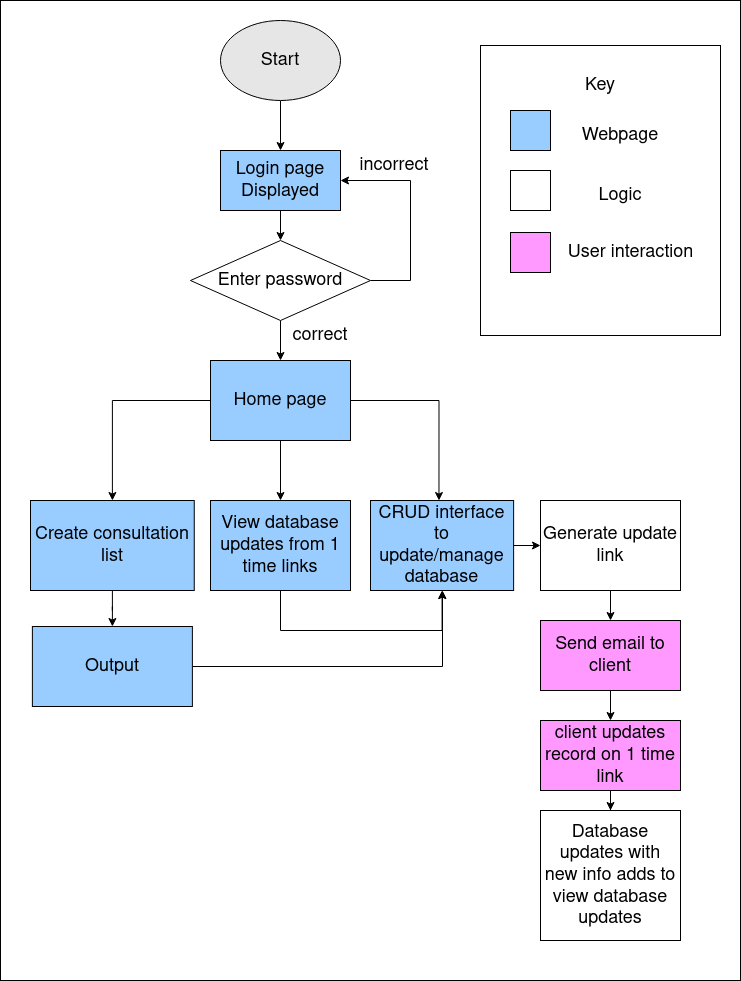

The diagram above was exported from draw.io. Its source (the exported page's mxGraphModel, read from the mxfile embedded in the PNG):
<mxGraphModel dx="2249" dy="749" grid="1" gridSize="10" guides="1" tooltips="1" connect="1" arrows="1" fold="1" page="1" pageScale="1" pageWidth="827" pageHeight="1169" math="0" shadow="0">
  <root>
    <mxCell id="0" />
    <mxCell id="1" parent="0" />
    <mxCell id="bE497TkdkG2mrn3JYzus-1" value="" style="rounded=0;whiteSpace=wrap;html=1;" vertex="1" parent="1">
      <mxGeometry x="-50" y="30" width="740" height="980" as="geometry" />
    </mxCell>
    <mxCell id="OKffm2gAdeR7MBYt5vDp-3" style="edgeStyle=orthogonalEdgeStyle;rounded=0;orthogonalLoop=1;jettySize=auto;html=1;entryX=0.5;entryY=0;entryDx=0;entryDy=0;fontSize=18;" parent="1" source="OKffm2gAdeR7MBYt5vDp-1" target="OKffm2gAdeR7MBYt5vDp-2" edge="1">
      <mxGeometry relative="1" as="geometry" />
    </mxCell>
    <mxCell id="OKffm2gAdeR7MBYt5vDp-1" value="Start" style="ellipse;whiteSpace=wrap;html=1;fontSize=18;fillColor=#E6E6E6;" parent="1" vertex="1">
      <mxGeometry x="170" y="50" width="120" height="80" as="geometry" />
    </mxCell>
    <mxCell id="OKffm2gAdeR7MBYt5vDp-5" style="edgeStyle=orthogonalEdgeStyle;rounded=0;orthogonalLoop=1;jettySize=auto;html=1;entryX=0.5;entryY=0;entryDx=0;entryDy=0;fontSize=18;" parent="1" source="OKffm2gAdeR7MBYt5vDp-2" edge="1">
      <mxGeometry relative="1" as="geometry">
        <mxPoint x="230" y="270" as="targetPoint" />
      </mxGeometry>
    </mxCell>
    <mxCell id="OKffm2gAdeR7MBYt5vDp-2" value="Login page Displayed" style="rounded=0;whiteSpace=wrap;html=1;fontSize=18;fillColor=#99CCFF;" parent="1" vertex="1">
      <mxGeometry x="170" y="180" width="120" height="60" as="geometry" />
    </mxCell>
    <mxCell id="OKffm2gAdeR7MBYt5vDp-7" style="edgeStyle=orthogonalEdgeStyle;rounded=0;orthogonalLoop=1;jettySize=auto;html=1;exitX=0.5;exitY=1;exitDx=0;exitDy=0;fontSize=18;" parent="1" edge="1">
      <mxGeometry relative="1" as="geometry">
        <mxPoint x="230" y="390" as="targetPoint" />
        <mxPoint x="230" y="350" as="sourcePoint" />
      </mxGeometry>
    </mxCell>
    <mxCell id="OKffm2gAdeR7MBYt5vDp-8" value="correct" style="text;html=1;strokeColor=none;fillColor=none;align=center;verticalAlign=middle;whiteSpace=wrap;rounded=0;fontSize=18;" parent="1" vertex="1">
      <mxGeometry x="240" y="350" width="60" height="30" as="geometry" />
    </mxCell>
    <mxCell id="OKffm2gAdeR7MBYt5vDp-23" style="edgeStyle=orthogonalEdgeStyle;rounded=0;orthogonalLoop=1;jettySize=auto;html=1;entryX=0.5;entryY=0;entryDx=0;entryDy=0;fontSize=18;" parent="1" source="OKffm2gAdeR7MBYt5vDp-10" target="OKffm2gAdeR7MBYt5vDp-22" edge="1">
      <mxGeometry relative="1" as="geometry" />
    </mxCell>
    <mxCell id="OKffm2gAdeR7MBYt5vDp-10" value="Generate update link" style="rounded=0;whiteSpace=wrap;html=1;fontSize=18;" parent="1" vertex="1">
      <mxGeometry x="490" y="530" width="140" height="90" as="geometry" />
    </mxCell>
    <mxCell id="OKffm2gAdeR7MBYt5vDp-15" style="edgeStyle=orthogonalEdgeStyle;rounded=0;orthogonalLoop=1;jettySize=auto;html=1;fontSize=18;" parent="1" source="OKffm2gAdeR7MBYt5vDp-11" target="OKffm2gAdeR7MBYt5vDp-12" edge="1">
      <mxGeometry relative="1" as="geometry" />
    </mxCell>
    <mxCell id="OKffm2gAdeR7MBYt5vDp-16" style="edgeStyle=orthogonalEdgeStyle;rounded=0;orthogonalLoop=1;jettySize=auto;html=1;entryX=0.5;entryY=0;entryDx=0;entryDy=0;fontSize=18;" parent="1" source="OKffm2gAdeR7MBYt5vDp-11" target="OKffm2gAdeR7MBYt5vDp-13" edge="1">
      <mxGeometry relative="1" as="geometry" />
    </mxCell>
    <mxCell id="OKffm2gAdeR7MBYt5vDp-17" style="edgeStyle=orthogonalEdgeStyle;rounded=0;orthogonalLoop=1;jettySize=auto;html=1;fontSize=18;" parent="1" source="OKffm2gAdeR7MBYt5vDp-11" edge="1">
      <mxGeometry relative="1" as="geometry">
        <mxPoint x="388.47058823529414" y="530" as="targetPoint" />
      </mxGeometry>
    </mxCell>
    <mxCell id="OKffm2gAdeR7MBYt5vDp-11" value="Home page" style="rounded=0;whiteSpace=wrap;html=1;fontSize=18;fillColor=#99CCFF;" parent="1" vertex="1">
      <mxGeometry x="160" y="390" width="140" height="80" as="geometry" />
    </mxCell>
    <mxCell id="OKffm2gAdeR7MBYt5vDp-33" value="" style="edgeStyle=orthogonalEdgeStyle;rounded=0;orthogonalLoop=1;jettySize=auto;html=1;fontSize=18;" parent="1" source="OKffm2gAdeR7MBYt5vDp-12" target="OKffm2gAdeR7MBYt5vDp-32" edge="1">
      <mxGeometry relative="1" as="geometry" />
    </mxCell>
    <mxCell id="OKffm2gAdeR7MBYt5vDp-12" value="Create consultation list" style="rounded=0;whiteSpace=wrap;html=1;fontSize=18;fillColor=#99CCFF;" parent="1" vertex="1">
      <mxGeometry x="-20" y="530" width="163.75" height="90" as="geometry" />
    </mxCell>
    <mxCell id="OKffm2gAdeR7MBYt5vDp-46" style="edgeStyle=orthogonalEdgeStyle;rounded=0;orthogonalLoop=1;jettySize=auto;html=1;entryX=0.5;entryY=1;entryDx=0;entryDy=0;fontSize=18;" parent="1" source="OKffm2gAdeR7MBYt5vDp-13" target="OKffm2gAdeR7MBYt5vDp-29" edge="1">
      <mxGeometry relative="1" as="geometry">
        <Array as="points">
          <mxPoint x="230" y="660" />
          <mxPoint x="392" y="660" />
        </Array>
      </mxGeometry>
    </mxCell>
    <mxCell id="OKffm2gAdeR7MBYt5vDp-13" value="View database updates from 1 time links" style="rounded=0;whiteSpace=wrap;html=1;fontSize=18;fillColor=#99CCFF;" parent="1" vertex="1">
      <mxGeometry x="160" y="530" width="140" height="90" as="geometry" />
    </mxCell>
    <mxCell id="OKffm2gAdeR7MBYt5vDp-28" style="edgeStyle=orthogonalEdgeStyle;rounded=0;orthogonalLoop=1;jettySize=auto;html=1;fontSize=18;" parent="1" target="OKffm2gAdeR7MBYt5vDp-10" edge="1">
      <mxGeometry relative="1" as="geometry">
        <mxPoint x="460" y="575" as="sourcePoint" />
      </mxGeometry>
    </mxCell>
    <mxCell id="OKffm2gAdeR7MBYt5vDp-19" style="edgeStyle=orthogonalEdgeStyle;rounded=0;orthogonalLoop=1;jettySize=auto;html=1;fontSize=18;entryX=1;entryY=0.5;entryDx=0;entryDy=0;" parent="1" source="OKffm2gAdeR7MBYt5vDp-18" target="OKffm2gAdeR7MBYt5vDp-2" edge="1">
      <mxGeometry relative="1" as="geometry">
        <mxPoint x="340" y="230" as="targetPoint" />
        <Array as="points">
          <mxPoint x="360" y="310" />
          <mxPoint x="360" y="210" />
        </Array>
      </mxGeometry>
    </mxCell>
    <mxCell id="OKffm2gAdeR7MBYt5vDp-18" value="Enter password" style="rhombus;whiteSpace=wrap;html=1;fontSize=18;fillColor=#FFFFFF;" parent="1" vertex="1">
      <mxGeometry x="140" y="270" width="180" height="80" as="geometry" />
    </mxCell>
    <mxCell id="OKffm2gAdeR7MBYt5vDp-20" value="incorrect" style="text;html=1;strokeColor=none;fillColor=none;align=center;verticalAlign=middle;whiteSpace=wrap;rounded=0;fontSize=18;" parent="1" vertex="1">
      <mxGeometry x="313.75" y="180" width="60" height="30" as="geometry" />
    </mxCell>
    <mxCell id="OKffm2gAdeR7MBYt5vDp-26" style="edgeStyle=orthogonalEdgeStyle;rounded=0;orthogonalLoop=1;jettySize=auto;html=1;entryX=0.5;entryY=0;entryDx=0;entryDy=0;fontSize=18;" parent="1" source="OKffm2gAdeR7MBYt5vDp-22" target="OKffm2gAdeR7MBYt5vDp-24" edge="1">
      <mxGeometry relative="1" as="geometry" />
    </mxCell>
    <mxCell id="OKffm2gAdeR7MBYt5vDp-22" value="Send email to client" style="rounded=0;whiteSpace=wrap;html=1;fontSize=18;fillColor=#FF99FF;" parent="1" vertex="1">
      <mxGeometry x="490" y="650" width="140" height="70" as="geometry" />
    </mxCell>
    <mxCell id="OKffm2gAdeR7MBYt5vDp-27" style="edgeStyle=orthogonalEdgeStyle;rounded=0;orthogonalLoop=1;jettySize=auto;html=1;entryX=0.5;entryY=0;entryDx=0;entryDy=0;fontSize=18;" parent="1" source="OKffm2gAdeR7MBYt5vDp-24" target="OKffm2gAdeR7MBYt5vDp-25" edge="1">
      <mxGeometry relative="1" as="geometry" />
    </mxCell>
    <mxCell id="OKffm2gAdeR7MBYt5vDp-24" value="client updates record on 1 time link" style="rounded=0;whiteSpace=wrap;html=1;fontSize=18;fillColor=#FF99FF;" parent="1" vertex="1">
      <mxGeometry x="490" y="750" width="140" height="70" as="geometry" />
    </mxCell>
    <mxCell id="OKffm2gAdeR7MBYt5vDp-25" value="Database updates with new info adds to view database updates" style="rounded=0;whiteSpace=wrap;html=1;fontSize=18;fillColor=#FFFFFF;" parent="1" vertex="1">
      <mxGeometry x="490" y="840" width="140" height="130" as="geometry" />
    </mxCell>
    <mxCell id="OKffm2gAdeR7MBYt5vDp-29" value="CRUD interface to update/manage database" style="rounded=0;whiteSpace=wrap;html=1;fontSize=18;fillColor=#99CCFF;" parent="1" vertex="1">
      <mxGeometry x="320" y="530" width="143.12" height="90" as="geometry" />
    </mxCell>
    <mxCell id="OKffm2gAdeR7MBYt5vDp-47" style="edgeStyle=orthogonalEdgeStyle;rounded=0;orthogonalLoop=1;jettySize=auto;html=1;fontSize=18;exitX=1;exitY=0.5;exitDx=0;exitDy=0;" parent="1" source="OKffm2gAdeR7MBYt5vDp-32" edge="1">
      <mxGeometry relative="1" as="geometry">
        <mxPoint x="392" y="620" as="targetPoint" />
        <mxPoint x="143.8800000000001" y="696" as="sourcePoint" />
      </mxGeometry>
    </mxCell>
    <mxCell id="OKffm2gAdeR7MBYt5vDp-32" value="Output" style="whiteSpace=wrap;html=1;rounded=0;fontSize=18;fillColor=#99CCFF;" parent="1" vertex="1">
      <mxGeometry x="-18.12" y="656" width="160" height="80" as="geometry" />
    </mxCell>
    <mxCell id="OKffm2gAdeR7MBYt5vDp-35" value="" style="rounded=0;whiteSpace=wrap;html=1;fontSize=18;fillColor=#FFFFFF;" parent="1" vertex="1">
      <mxGeometry x="430" y="75" width="240" height="290" as="geometry" />
    </mxCell>
    <mxCell id="OKffm2gAdeR7MBYt5vDp-36" value="Key" style="text;html=1;strokeColor=none;fillColor=none;align=center;verticalAlign=middle;whiteSpace=wrap;rounded=0;fontSize=18;" parent="1" vertex="1">
      <mxGeometry x="520" y="100" width="60" height="30" as="geometry" />
    </mxCell>
    <mxCell id="OKffm2gAdeR7MBYt5vDp-37" value="" style="rounded=0;whiteSpace=wrap;html=1;fontSize=18;fillColor=#99CCFF;" parent="1" vertex="1">
      <mxGeometry x="460" y="140" width="40" height="40" as="geometry" />
    </mxCell>
    <mxCell id="OKffm2gAdeR7MBYt5vDp-38" value="Webpage" style="text;html=1;strokeColor=none;fillColor=none;align=center;verticalAlign=middle;whiteSpace=wrap;rounded=0;fontSize=18;" parent="1" vertex="1">
      <mxGeometry x="540" y="150" width="60" height="30" as="geometry" />
    </mxCell>
    <mxCell id="OKffm2gAdeR7MBYt5vDp-39" value="" style="rounded=0;whiteSpace=wrap;html=1;fontSize=18;fillColor=#FFFFFF;" parent="1" vertex="1">
      <mxGeometry x="460" y="200" width="40" height="40" as="geometry" />
    </mxCell>
    <mxCell id="OKffm2gAdeR7MBYt5vDp-40" value="Logic" style="text;html=1;strokeColor=none;fillColor=none;align=center;verticalAlign=middle;whiteSpace=wrap;rounded=0;fontSize=18;" parent="1" vertex="1">
      <mxGeometry x="540" y="210" width="60" height="30" as="geometry" />
    </mxCell>
    <mxCell id="OKffm2gAdeR7MBYt5vDp-43" value="" style="rounded=0;whiteSpace=wrap;html=1;fontSize=18;fillColor=#FF99FF;" parent="1" vertex="1">
      <mxGeometry x="460" y="262" width="40" height="40" as="geometry" />
    </mxCell>
    <mxCell id="OKffm2gAdeR7MBYt5vDp-45" value="User interaction" style="text;html=1;align=center;verticalAlign=middle;resizable=0;points=[];autosize=1;strokeColor=none;fillColor=none;fontSize=18;" parent="1" vertex="1">
      <mxGeometry x="510" y="267" width="140" height="30" as="geometry" />
    </mxCell>
  </root>
</mxGraphModel>